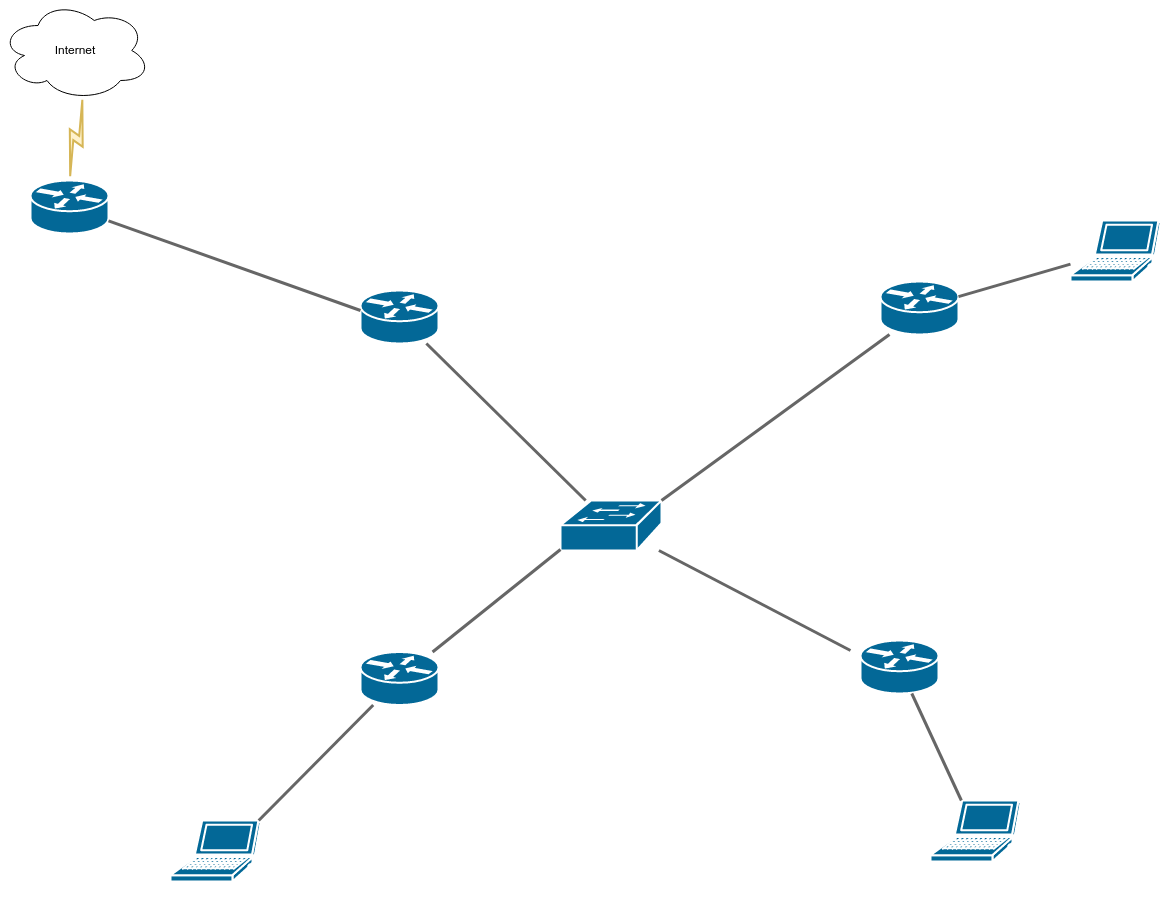

The diagram above was exported from draw.io. Its source (the exported page's mxGraphModel, read from the mxfile embedded in the PNG):
<mxGraphModel dx="1834" dy="1282" grid="0" gridSize="10" guides="1" tooltips="1" connect="1" arrows="1" fold="1" page="0" pageScale="1" pageWidth="850" pageHeight="1100" background="#000000" math="0" shadow="0">
  <root>
    <mxCell id="0" />
    <mxCell id="1" parent="0" />
    <mxCell id="18V3GzGPXUu4QnzVZQW8-2" value="" style="shape=mxgraph.cisco.routers.router;sketch=0;html=1;pointerEvents=1;dashed=0;fillColor=#036897;strokeColor=#ffffff;strokeWidth=2;verticalLabelPosition=bottom;verticalAlign=top;align=center;outlineConnect=0;" parent="1" vertex="1">
      <mxGeometry x="-200" y="90" width="78" height="53" as="geometry" />
    </mxCell>
    <mxCell id="18V3GzGPXUu4QnzVZQW8-3" value="" style="shape=mxgraph.cisco.routers.router;sketch=0;html=1;pointerEvents=1;dashed=0;fillColor=#036897;strokeColor=#ffffff;strokeWidth=2;verticalLabelPosition=bottom;verticalAlign=top;align=center;outlineConnect=0;" parent="1" vertex="1">
      <mxGeometry x="130" y="561.5" width="78" height="53" as="geometry" />
    </mxCell>
    <mxCell id="18V3GzGPXUu4QnzVZQW8-4" value="" style="shape=mxgraph.cisco.routers.router;sketch=0;html=1;pointerEvents=1;dashed=0;fillColor=#036897;strokeColor=#ffffff;strokeWidth=2;verticalLabelPosition=bottom;verticalAlign=top;align=center;outlineConnect=0;" parent="1" vertex="1">
      <mxGeometry x="630" y="550" width="78" height="53" as="geometry" />
    </mxCell>
    <mxCell id="18V3GzGPXUu4QnzVZQW8-5" value="" style="shape=mxgraph.cisco.routers.router;sketch=0;html=1;pointerEvents=1;dashed=0;fillColor=#036897;strokeColor=#ffffff;strokeWidth=2;verticalLabelPosition=bottom;verticalAlign=top;align=center;outlineConnect=0;" parent="1" vertex="1">
      <mxGeometry x="130" y="200" width="78" height="53" as="geometry" />
    </mxCell>
    <mxCell id="18V3GzGPXUu4QnzVZQW8-6" value="" style="shape=mxgraph.cisco.routers.router;sketch=0;html=1;pointerEvents=1;dashed=0;fillColor=#036897;strokeColor=#ffffff;strokeWidth=2;verticalLabelPosition=bottom;verticalAlign=top;align=center;outlineConnect=0;" parent="1" vertex="1">
      <mxGeometry x="650" y="191" width="78" height="53" as="geometry" />
    </mxCell>
    <mxCell id="18V3GzGPXUu4QnzVZQW8-7" value="" style="shape=mxgraph.cisco.switches.workgroup_switch;sketch=0;html=1;pointerEvents=1;dashed=0;fillColor=#036897;strokeColor=#ffffff;strokeWidth=2;verticalLabelPosition=bottom;verticalAlign=top;align=center;outlineConnect=0;" parent="1" vertex="1">
      <mxGeometry x="330" y="410" width="101" height="50" as="geometry" />
    </mxCell>
    <mxCell id="18V3GzGPXUu4QnzVZQW8-9" value="" style="shape=mxgraph.cisco.computers_and_peripherals.laptop;sketch=0;html=1;pointerEvents=1;dashed=0;fillColor=#036897;strokeColor=#ffffff;strokeWidth=2;verticalLabelPosition=bottom;verticalAlign=top;align=center;outlineConnect=0;" parent="1" vertex="1">
      <mxGeometry x="840" y="130" width="90" height="61" as="geometry" />
    </mxCell>
    <mxCell id="18V3GzGPXUu4QnzVZQW8-10" value="" style="shape=mxgraph.cisco.computers_and_peripherals.laptop;sketch=0;html=1;pointerEvents=1;dashed=0;fillColor=#036897;strokeColor=#ffffff;strokeWidth=2;verticalLabelPosition=bottom;verticalAlign=top;align=center;outlineConnect=0;" parent="1" vertex="1">
      <mxGeometry x="700" y="710" width="90" height="61" as="geometry" />
    </mxCell>
    <mxCell id="18V3GzGPXUu4QnzVZQW8-11" value="" style="shape=mxgraph.cisco.computers_and_peripherals.laptop;sketch=0;html=1;pointerEvents=1;dashed=0;fillColor=#036897;strokeColor=#ffffff;strokeWidth=2;verticalLabelPosition=bottom;verticalAlign=top;align=center;outlineConnect=0;" parent="1" vertex="1">
      <mxGeometry x="-60" y="730" width="90" height="61" as="geometry" />
    </mxCell>
    <mxCell id="18V3GzGPXUu4QnzVZQW8-18" value="" style="endArrow=none;html=1;rounded=0;strokeColor=#666666;strokeWidth=3;fillColor=#f5f5f5;" parent="1" source="18V3GzGPXUu4QnzVZQW8-10" target="18V3GzGPXUu4QnzVZQW8-4" edge="1">
      <mxGeometry width="50" height="50" relative="1" as="geometry">
        <mxPoint x="700" y="673" as="sourcePoint" />
        <mxPoint x="750" y="623" as="targetPoint" />
      </mxGeometry>
    </mxCell>
    <mxCell id="18V3GzGPXUu4QnzVZQW8-19" value="" style="endArrow=none;html=1;rounded=0;strokeColor=#666666;strokeWidth=3;labelBackgroundColor=none;fontColor=#FFFFFF;fillColor=#f5f5f5;" parent="1" source="18V3GzGPXUu4QnzVZQW8-6" target="18V3GzGPXUu4QnzVZQW8-9" edge="1">
      <mxGeometry width="50" height="50" relative="1" as="geometry">
        <mxPoint x="740" y="191" as="sourcePoint" />
        <mxPoint x="790" y="141" as="targetPoint" />
      </mxGeometry>
    </mxCell>
    <mxCell id="18V3GzGPXUu4QnzVZQW8-21" value="&lt;font style=&quot;font-size: 13px;&quot;&gt;area 1&lt;/font&gt;" style="text;html=1;strokeColor=none;fillColor=none;align=center;verticalAlign=middle;whiteSpace=wrap;rounded=0;fontColor=#FFFFFF;" parent="1" vertex="1">
      <mxGeometry y="620" width="60" height="30" as="geometry" />
    </mxCell>
    <mxCell id="18V3GzGPXUu4QnzVZQW8-22" value="10.10.10.8/29" style="text;html=1;strokeColor=none;fillColor=none;align=center;verticalAlign=middle;whiteSpace=wrap;rounded=0;labelBackgroundColor=none;fontColor=#FFFFFF;" parent="1" vertex="1">
      <mxGeometry x="728" y="611.5" width="110" height="68.5" as="geometry" />
    </mxCell>
    <mxCell id="18V3GzGPXUu4QnzVZQW8-23" value="10.10.10.0/29" style="text;html=1;strokeColor=none;fillColor=none;align=center;verticalAlign=middle;whiteSpace=wrap;rounded=0;fontColor=#FFFFFF;" parent="1" vertex="1">
      <mxGeometry x="90" y="680" width="99" height="30" as="geometry" />
    </mxCell>
    <mxCell id="18V3GzGPXUu4QnzVZQW8-24" value=".1" style="text;html=1;strokeColor=none;fillColor=none;align=center;verticalAlign=middle;whiteSpace=wrap;rounded=0;fontColor=#FFFFFF;" parent="1" vertex="1">
      <mxGeometry x="198" y="561.5" width="60" height="30" as="geometry" />
    </mxCell>
    <mxCell id="18V3GzGPXUu4QnzVZQW8-25" value="&lt;font style=&quot;font-size: 14px;&quot;&gt;area 0&lt;/font&gt;" style="text;html=1;strokeColor=none;fillColor=none;align=center;verticalAlign=middle;whiteSpace=wrap;rounded=0;fontColor=#FFFFFF;" parent="1" vertex="1">
      <mxGeometry x="360" y="320" width="60" height="30" as="geometry" />
    </mxCell>
    <mxCell id="18V3GzGPXUu4QnzVZQW8-26" value="&lt;font color=&quot;#ffffff&quot; style=&quot;font-size: 13px;&quot;&gt;SW-1&lt;/font&gt;" style="text;html=1;strokeColor=none;fillColor=none;align=center;verticalAlign=middle;whiteSpace=wrap;rounded=0;" parent="1" vertex="1">
      <mxGeometry x="343" y="463" width="60" height="30" as="geometry" />
    </mxCell>
    <mxCell id="18V3GzGPXUu4QnzVZQW8-27" value="&lt;font color=&quot;#ffffff&quot; style=&quot;font-size: 13px;&quot;&gt;R1&lt;/font&gt;" style="text;html=1;strokeColor=none;fillColor=none;align=center;verticalAlign=middle;whiteSpace=wrap;rounded=0;" parent="1" vertex="1">
      <mxGeometry x="139" y="617" width="60" height="30" as="geometry" />
    </mxCell>
    <mxCell id="18V3GzGPXUu4QnzVZQW8-28" value="&lt;font style=&quot;font-size: 14px;&quot;&gt;10.10.11.0/29&lt;/font&gt;" style="text;html=1;strokeColor=none;fillColor=none;align=center;verticalAlign=middle;whiteSpace=wrap;rounded=0;fontColor=#FFFFFF;" parent="1" vertex="1">
      <mxGeometry x="302.5" y="244" width="175" height="99" as="geometry" />
    </mxCell>
    <mxCell id="18V3GzGPXUu4QnzVZQW8-29" value=".2" style="text;html=1;strokeColor=none;fillColor=none;align=center;verticalAlign=middle;whiteSpace=wrap;rounded=0;fontColor=#FFFFFF;" parent="1" vertex="1">
      <mxGeometry x="610" y="510" width="60" height="30" as="geometry" />
    </mxCell>
    <mxCell id="18V3GzGPXUu4QnzVZQW8-30" value="&lt;font color=&quot;#ffffff&quot;&gt;.4&lt;/font&gt;" style="text;html=1;strokeColor=none;fillColor=none;align=center;verticalAlign=middle;whiteSpace=wrap;rounded=0;" parent="1" vertex="1">
      <mxGeometry x="198" y="214" width="60" height="30" as="geometry" />
    </mxCell>
    <mxCell id="18V3GzGPXUu4QnzVZQW8-31" value=".3" style="text;html=1;strokeColor=none;fillColor=none;align=center;verticalAlign=middle;whiteSpace=wrap;rounded=0;fontColor=#FFFFFF;" parent="1" vertex="1">
      <mxGeometry x="600" y="223" width="60" height="30" as="geometry" />
    </mxCell>
    <mxCell id="18V3GzGPXUu4QnzVZQW8-32" value="10.10.10.16/29" style="text;html=1;strokeColor=none;fillColor=none;align=center;verticalAlign=middle;whiteSpace=wrap;rounded=0;fontColor=#FFFFFF;" parent="1" vertex="1">
      <mxGeometry x="728" y="230" width="120" height="66" as="geometry" />
    </mxCell>
    <mxCell id="18V3GzGPXUu4QnzVZQW8-33" value="Internet" style="ellipse;shape=cloud;whiteSpace=wrap;html=1;strokeColor=#000000;fillColor=#FFFFFF;" parent="1" vertex="1">
      <mxGeometry x="-230" y="-90" width="150" height="100" as="geometry" />
    </mxCell>
    <mxCell id="18V3GzGPXUu4QnzVZQW8-34" value="" style="html=1;outlineConnect=0;fillColor=#fff2cc;strokeColor=#d6b656;gradientDirection=north;strokeWidth=2;shape=mxgraph.networks.comm_link_edge;html=1;rounded=0;exitX=0.5;exitY=0;exitDx=0;exitDy=0;exitPerimeter=0;entryX=0.55;entryY=0.95;entryDx=0;entryDy=0;entryPerimeter=0;" parent="1" source="18V3GzGPXUu4QnzVZQW8-2" target="18V3GzGPXUu4QnzVZQW8-33" edge="1">
      <mxGeometry x="0.5" y="177" width="100" height="100" relative="1" as="geometry">
        <mxPoint x="-200" y="90" as="sourcePoint" />
        <mxPoint x="-150" y="20" as="targetPoint" />
        <mxPoint as="offset" />
      </mxGeometry>
    </mxCell>
    <mxCell id="18V3GzGPXUu4QnzVZQW8-35" value="&lt;font style=&quot;font-size: 13px;&quot;&gt;.1&lt;/font&gt;" style="text;html=1;strokeColor=none;fillColor=none;align=center;verticalAlign=middle;whiteSpace=wrap;rounded=0;labelBackgroundColor=none;fontColor=#FFFFFF;" parent="1" vertex="1">
      <mxGeometry x="675" y="593" width="60" height="30" as="geometry" />
    </mxCell>
    <mxCell id="18V3GzGPXUu4QnzVZQW8-36" value="&lt;font color=&quot;#ffffff&quot;&gt;.2&lt;/font&gt;" style="text;html=1;strokeColor=none;fillColor=none;align=center;verticalAlign=middle;whiteSpace=wrap;rounded=0;" parent="1" vertex="1">
      <mxGeometry x="-30" y="690" width="60" height="30" as="geometry" />
    </mxCell>
    <mxCell id="18V3GzGPXUu4QnzVZQW8-37" value=".1" style="text;html=1;strokeColor=none;fillColor=none;align=center;verticalAlign=middle;whiteSpace=wrap;rounded=0;fontColor=#FFFFFF;" parent="1" vertex="1">
      <mxGeometry x="70" y="603" width="60" height="30" as="geometry" />
    </mxCell>
    <mxCell id="18V3GzGPXUu4QnzVZQW8-38" value=".2" style="text;html=1;strokeColor=none;fillColor=none;align=center;verticalAlign=middle;whiteSpace=wrap;rounded=0;fontColor=#FFFFFF;" parent="1" vertex="1">
      <mxGeometry x="90" y="170" width="60" height="30" as="geometry" />
    </mxCell>
    <mxCell id="18V3GzGPXUu4QnzVZQW8-39" value="10.10.254.0/30" style="text;html=1;strokeColor=none;fillColor=none;align=center;verticalAlign=middle;whiteSpace=wrap;rounded=0;fontColor=#FFFFFF;" parent="1" vertex="1">
      <mxGeometry x="-10" y="100" width="60" height="30" as="geometry" />
    </mxCell>
    <mxCell id="18V3GzGPXUu4QnzVZQW8-40" value="&lt;font style=&quot;font-size: 13px;&quot;&gt;R2&lt;/font&gt;" style="text;html=1;strokeColor=none;fillColor=none;align=center;verticalAlign=middle;whiteSpace=wrap;rounded=0;labelBackgroundColor=none;fontColor=#FFFFFF;" parent="1" vertex="1">
      <mxGeometry x="630" y="603" width="60" height="30" as="geometry" />
    </mxCell>
    <mxCell id="18V3GzGPXUu4QnzVZQW8-41" value="&lt;font color=&quot;#ffffff&quot; style=&quot;font-size: 13px;&quot;&gt;R4&lt;/font&gt;" style="text;html=1;strokeColor=none;fillColor=none;align=center;verticalAlign=middle;whiteSpace=wrap;rounded=0;" parent="1" vertex="1">
      <mxGeometry x="138" y="256" width="60" height="30" as="geometry" />
    </mxCell>
    <mxCell id="18V3GzGPXUu4QnzVZQW8-42" value="&lt;font style=&quot;font-size: 13px;&quot;&gt;EDGE-RT&lt;/font&gt;" style="text;html=1;strokeColor=none;fillColor=none;align=center;verticalAlign=middle;whiteSpace=wrap;rounded=0;fontColor=#FFFFFF;" parent="1" vertex="1">
      <mxGeometry x="-200" y="143" width="81" height="30" as="geometry" />
    </mxCell>
    <mxCell id="18V3GzGPXUu4QnzVZQW8-43" value="&lt;font style=&quot;font-size: 13px;&quot;&gt;R3&lt;/font&gt;" style="text;html=1;strokeColor=none;fillColor=none;align=center;verticalAlign=middle;whiteSpace=wrap;rounded=0;fontColor=#FFFFFF;" parent="1" vertex="1">
      <mxGeometry x="659" y="244" width="60" height="30" as="geometry" />
    </mxCell>
    <mxCell id="18V3GzGPXUu4QnzVZQW8-45" value="area 100" style="text;html=1;strokeColor=none;fillColor=none;align=center;verticalAlign=middle;whiteSpace=wrap;rounded=0;fontSize=13;fontColor=#FFFFFF;" parent="1" vertex="1">
      <mxGeometry x="-50" y="200" width="60" height="30" as="geometry" />
    </mxCell>
    <mxCell id="18V3GzGPXUu4QnzVZQW8-46" value=".1" style="text;html=1;strokeColor=none;fillColor=none;align=center;verticalAlign=middle;whiteSpace=wrap;rounded=0;fontSize=13;fontColor=#FFFFFF;" parent="1" vertex="1">
      <mxGeometry x="-130" y="90" width="60" height="30" as="geometry" />
    </mxCell>
    <mxCell id="18V3GzGPXUu4QnzVZQW8-47" value="Loopback Address:&amp;nbsp;172.16.0.3" style="text;html=1;strokeColor=none;fillColor=none;align=center;verticalAlign=middle;whiteSpace=wrap;rounded=0;fontSize=13;fontColor=#FFFFFF;" parent="1" vertex="1">
      <mxGeometry x="510" y="150" width="198" height="30" as="geometry" />
    </mxCell>
    <mxCell id="18V3GzGPXUu4QnzVZQW8-48" value="Loopback Address: 172.16.0.4" style="text;html=1;strokeColor=none;fillColor=none;align=center;verticalAlign=middle;whiteSpace=wrap;rounded=0;fontSize=13;fontColor=#FFFFFF;" parent="1" vertex="1">
      <mxGeometry x="180" y="170" width="210" height="30" as="geometry" />
    </mxCell>
    <mxCell id="18V3GzGPXUu4QnzVZQW8-49" value="Loopback Address:&amp;nbsp;172.16.0.1" style="text;html=1;strokeColor=none;fillColor=none;align=center;verticalAlign=middle;whiteSpace=wrap;rounded=0;fontSize=13;fontColor=#FFFFFF;" parent="1" vertex="1">
      <mxGeometry x="-30" y="531.5" width="230" height="30" as="geometry" />
    </mxCell>
    <mxCell id="18V3GzGPXUu4QnzVZQW8-50" value=".2" style="text;html=1;strokeColor=none;fillColor=none;align=center;verticalAlign=middle;whiteSpace=wrap;rounded=0;fontSize=13;labelBackgroundColor=none;fontColor=#FFFFFF;" parent="1" vertex="1">
      <mxGeometry x="810" y="140" width="60" height="30" as="geometry" />
    </mxCell>
    <mxCell id="18V3GzGPXUu4QnzVZQW8-51" value=".1" style="text;html=1;strokeColor=none;fillColor=none;align=center;verticalAlign=middle;whiteSpace=wrap;rounded=0;fontSize=13;labelBackgroundColor=none;fontColor=#FFFFFF;" parent="1" vertex="1">
      <mxGeometry x="719" y="200" width="60" height="30" as="geometry" />
    </mxCell>
    <mxCell id="18V3GzGPXUu4QnzVZQW8-52" value="&lt;font color=&quot;#ffffff&quot;&gt;.2&lt;/font&gt;" style="text;html=1;strokeColor=none;fillColor=none;align=center;verticalAlign=middle;whiteSpace=wrap;rounded=0;fontSize=13;" parent="1" vertex="1">
      <mxGeometry x="686" y="693" width="60" height="30" as="geometry" />
    </mxCell>
    <mxCell id="18V3GzGPXUu4QnzVZQW8-53" value="Loopback Address: 172.16.0.2" style="text;html=1;strokeColor=none;fillColor=none;align=center;verticalAlign=middle;whiteSpace=wrap;rounded=0;fontSize=13;fontColor=#FFFFFF;" parent="1" vertex="1">
      <mxGeometry x="650" y="520" width="210" height="30" as="geometry" />
    </mxCell>
    <mxCell id="9r8P6AmlD96Fta--Zt64-1" value="" style="endArrow=none;html=1;rounded=0;strokeWidth=3;exitX=0.98;exitY=0;exitDx=0;exitDy=0;exitPerimeter=0;fontColor=#FFFFFF;shadow=0;fillColor=#f5f5f5;strokeColor=#666666;" parent="1" source="18V3GzGPXUu4QnzVZQW8-11" target="18V3GzGPXUu4QnzVZQW8-3" edge="1">
      <mxGeometry width="50" height="50" relative="1" as="geometry">
        <mxPoint x="50" y="690" as="sourcePoint" />
        <mxPoint x="100" y="640" as="targetPoint" />
      </mxGeometry>
    </mxCell>
    <mxCell id="9r8P6AmlD96Fta--Zt64-2" value="" style="endArrow=none;html=1;rounded=0;strokeWidth=3;fontSize=13;fillColor=#f5f5f5;strokeColor=#666666;" parent="1" source="18V3GzGPXUu4QnzVZQW8-5" target="18V3GzGPXUu4QnzVZQW8-7" edge="1">
      <mxGeometry x="0.2" y="28" width="50" height="50" relative="1" as="geometry">
        <mxPoint x="260" y="420" as="sourcePoint" />
        <mxPoint x="310" y="370" as="targetPoint" />
        <mxPoint y="-1" as="offset" />
      </mxGeometry>
    </mxCell>
    <mxCell id="9r8P6AmlD96Fta--Zt64-3" value="" style="endArrow=none;html=1;rounded=0;strokeWidth=3;fontSize=13;entryX=0;entryY=0;entryDx=0;entryDy=0;exitX=1;exitY=0;exitDx=0;exitDy=0;exitPerimeter=0;fontColor=#FFFFFF;fillColor=#f5f5f5;strokeColor=#666666;" parent="1" source="18V3GzGPXUu4QnzVZQW8-7" target="18V3GzGPXUu4QnzVZQW8-43" edge="1">
      <mxGeometry width="50" height="50" relative="1" as="geometry">
        <mxPoint x="600" y="318.5" as="sourcePoint" />
        <mxPoint x="650" y="268.5" as="targetPoint" />
      </mxGeometry>
    </mxCell>
    <mxCell id="9r8P6AmlD96Fta--Zt64-4" value="" style="endArrow=none;html=1;rounded=0;strokeWidth=3;fontSize=13;fillColor=#f5f5f5;strokeColor=#666666;" parent="1" target="18V3GzGPXUu4QnzVZQW8-7" edge="1">
      <mxGeometry width="50" height="50" relative="1" as="geometry">
        <mxPoint x="620" y="560" as="sourcePoint" />
        <mxPoint x="410" y="470" as="targetPoint" />
      </mxGeometry>
    </mxCell>
    <mxCell id="9r8P6AmlD96Fta--Zt64-5" value="" style="endArrow=none;html=1;rounded=0;strokeWidth=3;fontSize=13;entryX=0;entryY=0.98;entryDx=0;entryDy=0;entryPerimeter=0;fillColor=#f5f5f5;strokeColor=#666666;" parent="1" source="18V3GzGPXUu4QnzVZQW8-3" target="18V3GzGPXUu4QnzVZQW8-7" edge="1">
      <mxGeometry width="50" height="50" relative="1" as="geometry">
        <mxPoint x="190" y="561.5" as="sourcePoint" />
        <mxPoint x="240" y="511.5" as="targetPoint" />
      </mxGeometry>
    </mxCell>
    <mxCell id="9r8P6AmlD96Fta--Zt64-8" value="" style="endArrow=none;html=1;rounded=0;strokeWidth=3;fontSize=13;entryX=0;entryY=0.377;entryDx=0;entryDy=0;entryPerimeter=0;fontColor=#FFFFFF;labelBackgroundColor=none;fillColor=#f5f5f5;strokeColor=#666666;" parent="1" source="18V3GzGPXUu4QnzVZQW8-2" target="18V3GzGPXUu4QnzVZQW8-5" edge="1">
      <mxGeometry width="50" height="50" relative="1" as="geometry">
        <mxPoint x="-25" y="200" as="sourcePoint" />
        <mxPoint x="25" y="150" as="targetPoint" />
      </mxGeometry>
    </mxCell>
    <mxCell id="9r8P6AmlD96Fta--Zt64-9" value="area 2" style="text;html=1;strokeColor=none;fillColor=none;align=center;verticalAlign=middle;whiteSpace=wrap;rounded=0;fontSize=13;labelBackgroundColor=none;fontColor=#FFFFFF;" parent="1" vertex="1">
      <mxGeometry x="735" y="591.5" width="60" height="30" as="geometry" />
    </mxCell>
    <mxCell id="9r8P6AmlD96Fta--Zt64-10" value="area 3" style="text;html=1;strokeColor=none;fillColor=none;align=center;verticalAlign=middle;whiteSpace=wrap;rounded=0;fontSize=13;labelBackgroundColor=none;fontColor=#FFFFFF;" parent="1" vertex="1">
      <mxGeometry x="735" y="120" width="60" height="30" as="geometry" />
    </mxCell>
    <mxCell id="9r8P6AmlD96Fta--Zt64-13" value="&lt;font color=&quot;#ffffff&quot;&gt;PC1&lt;/font&gt;" style="text;html=1;strokeColor=none;fillColor=none;align=center;verticalAlign=middle;whiteSpace=wrap;rounded=0;fontSize=13;" parent="1" vertex="1">
      <mxGeometry x="-50" y="791" width="60" height="30" as="geometry" />
    </mxCell>
    <mxCell id="9r8P6AmlD96Fta--Zt64-14" value="&lt;font color=&quot;#ffffff&quot;&gt;PC2&lt;/font&gt;" style="text;html=1;strokeColor=none;fillColor=none;align=center;verticalAlign=middle;whiteSpace=wrap;rounded=0;fontSize=13;" parent="1" vertex="1">
      <mxGeometry x="708" y="771" width="60" height="30" as="geometry" />
    </mxCell>
    <mxCell id="9r8P6AmlD96Fta--Zt64-15" value="PC3" style="text;html=1;strokeColor=none;fillColor=none;align=center;verticalAlign=middle;whiteSpace=wrap;rounded=0;fontSize=13;labelBackgroundColor=none;fontColor=#FFFFFF;" parent="1" vertex="1">
      <mxGeometry x="850" y="191" width="60" height="30" as="geometry" />
    </mxCell>
  </root>
</mxGraphModel>